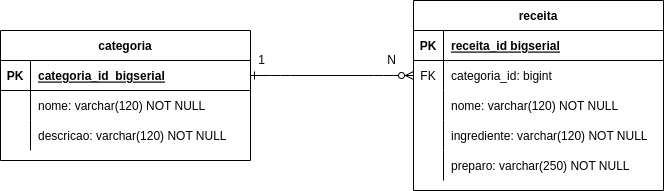

The diagram above was exported from draw.io. Its source (the exported page's mxGraphModel, read from the mxfile embedded in the PNG):
<mxGraphModel dx="1360" dy="843" grid="1" gridSize="10" guides="1" tooltips="1" connect="1" arrows="1" fold="1" page="1" pageScale="1" pageWidth="850" pageHeight="1100" math="0" shadow="0" extFonts="Permanent Marker^https://fonts.googleapis.com/css?family=Permanent+Marker">
  <root>
    <mxCell id="0" />
    <mxCell id="1" parent="0" />
    <mxCell id="C-vyLk0tnHw3VtMMgP7b-1" value="" style="edgeStyle=entityRelationEdgeStyle;endArrow=ERzeroToMany;startArrow=ERone;endFill=1;startFill=0;" parent="1" source="C-vyLk0tnHw3VtMMgP7b-24" target="C-vyLk0tnHw3VtMMgP7b-6" edge="1">
      <mxGeometry width="100" height="100" relative="1" as="geometry">
        <mxPoint x="340" y="720" as="sourcePoint" />
        <mxPoint x="440" y="620" as="targetPoint" />
      </mxGeometry>
    </mxCell>
    <mxCell id="C-vyLk0tnHw3VtMMgP7b-2" value="receita" style="shape=table;startSize=30;container=1;collapsible=1;childLayout=tableLayout;fixedRows=1;rowLines=0;fontStyle=1;align=center;resizeLast=1;" parent="1" vertex="1">
      <mxGeometry x="472" y="90" width="250" height="190" as="geometry" />
    </mxCell>
    <mxCell id="C-vyLk0tnHw3VtMMgP7b-3" value="" style="shape=partialRectangle;collapsible=0;dropTarget=0;pointerEvents=0;fillColor=none;points=[[0,0.5],[1,0.5]];portConstraint=eastwest;top=0;left=0;right=0;bottom=1;" parent="C-vyLk0tnHw3VtMMgP7b-2" vertex="1">
      <mxGeometry y="30" width="250" height="30" as="geometry" />
    </mxCell>
    <mxCell id="C-vyLk0tnHw3VtMMgP7b-4" value="PK" style="shape=partialRectangle;overflow=hidden;connectable=0;fillColor=none;top=0;left=0;bottom=0;right=0;fontStyle=1;" parent="C-vyLk0tnHw3VtMMgP7b-3" vertex="1">
      <mxGeometry width="30" height="30" as="geometry">
        <mxRectangle width="30" height="30" as="alternateBounds" />
      </mxGeometry>
    </mxCell>
    <mxCell id="C-vyLk0tnHw3VtMMgP7b-5" value="receita_id bigserial" style="shape=partialRectangle;overflow=hidden;connectable=0;fillColor=none;top=0;left=0;bottom=0;right=0;align=left;spacingLeft=6;fontStyle=5;" parent="C-vyLk0tnHw3VtMMgP7b-3" vertex="1">
      <mxGeometry x="30" width="220" height="30" as="geometry">
        <mxRectangle width="220" height="30" as="alternateBounds" />
      </mxGeometry>
    </mxCell>
    <mxCell id="C-vyLk0tnHw3VtMMgP7b-6" value="" style="shape=partialRectangle;collapsible=0;dropTarget=0;pointerEvents=0;fillColor=none;points=[[0,0.5],[1,0.5]];portConstraint=eastwest;top=0;left=0;right=0;bottom=0;" parent="C-vyLk0tnHw3VtMMgP7b-2" vertex="1">
      <mxGeometry y="60" width="250" height="30" as="geometry" />
    </mxCell>
    <mxCell id="C-vyLk0tnHw3VtMMgP7b-7" value="FK" style="shape=partialRectangle;overflow=hidden;connectable=0;fillColor=none;top=0;left=0;bottom=0;right=0;" parent="C-vyLk0tnHw3VtMMgP7b-6" vertex="1">
      <mxGeometry width="30" height="30" as="geometry">
        <mxRectangle width="30" height="30" as="alternateBounds" />
      </mxGeometry>
    </mxCell>
    <mxCell id="C-vyLk0tnHw3VtMMgP7b-8" value="categoria_id: bigint" style="shape=partialRectangle;overflow=hidden;connectable=0;fillColor=none;top=0;left=0;bottom=0;right=0;align=left;spacingLeft=6;" parent="C-vyLk0tnHw3VtMMgP7b-6" vertex="1">
      <mxGeometry x="30" width="220" height="30" as="geometry">
        <mxRectangle width="220" height="30" as="alternateBounds" />
      </mxGeometry>
    </mxCell>
    <mxCell id="C-vyLk0tnHw3VtMMgP7b-9" value="" style="shape=partialRectangle;collapsible=0;dropTarget=0;pointerEvents=0;fillColor=none;points=[[0,0.5],[1,0.5]];portConstraint=eastwest;top=0;left=0;right=0;bottom=0;" parent="C-vyLk0tnHw3VtMMgP7b-2" vertex="1">
      <mxGeometry y="90" width="250" height="30" as="geometry" />
    </mxCell>
    <mxCell id="C-vyLk0tnHw3VtMMgP7b-10" value="" style="shape=partialRectangle;overflow=hidden;connectable=0;fillColor=none;top=0;left=0;bottom=0;right=0;" parent="C-vyLk0tnHw3VtMMgP7b-9" vertex="1">
      <mxGeometry width="30" height="30" as="geometry">
        <mxRectangle width="30" height="30" as="alternateBounds" />
      </mxGeometry>
    </mxCell>
    <mxCell id="C-vyLk0tnHw3VtMMgP7b-11" value="nome: varchar(120) NOT NULL" style="shape=partialRectangle;overflow=hidden;connectable=0;fillColor=none;top=0;left=0;bottom=0;right=0;align=left;spacingLeft=6;" parent="C-vyLk0tnHw3VtMMgP7b-9" vertex="1">
      <mxGeometry x="30" width="220" height="30" as="geometry">
        <mxRectangle width="220" height="30" as="alternateBounds" />
      </mxGeometry>
    </mxCell>
    <mxCell id="gGcZjY44tgGy0Faf2G9x-7" style="shape=partialRectangle;collapsible=0;dropTarget=0;pointerEvents=0;fillColor=none;points=[[0,0.5],[1,0.5]];portConstraint=eastwest;top=0;left=0;right=0;bottom=0;" parent="C-vyLk0tnHw3VtMMgP7b-2" vertex="1">
      <mxGeometry y="120" width="250" height="30" as="geometry" />
    </mxCell>
    <mxCell id="gGcZjY44tgGy0Faf2G9x-8" style="shape=partialRectangle;overflow=hidden;connectable=0;fillColor=none;top=0;left=0;bottom=0;right=0;" parent="gGcZjY44tgGy0Faf2G9x-7" vertex="1">
      <mxGeometry width="30" height="30" as="geometry">
        <mxRectangle width="30" height="30" as="alternateBounds" />
      </mxGeometry>
    </mxCell>
    <mxCell id="gGcZjY44tgGy0Faf2G9x-9" value="ingrediente: varchar(120) NOT NULL" style="shape=partialRectangle;overflow=hidden;connectable=0;fillColor=none;top=0;left=0;bottom=0;right=0;align=left;spacingLeft=6;" parent="gGcZjY44tgGy0Faf2G9x-7" vertex="1">
      <mxGeometry x="30" width="220" height="30" as="geometry">
        <mxRectangle width="220" height="30" as="alternateBounds" />
      </mxGeometry>
    </mxCell>
    <mxCell id="gGcZjY44tgGy0Faf2G9x-4" style="shape=partialRectangle;collapsible=0;dropTarget=0;pointerEvents=0;fillColor=none;points=[[0,0.5],[1,0.5]];portConstraint=eastwest;top=0;left=0;right=0;bottom=0;" parent="C-vyLk0tnHw3VtMMgP7b-2" vertex="1">
      <mxGeometry y="150" width="250" height="30" as="geometry" />
    </mxCell>
    <mxCell id="gGcZjY44tgGy0Faf2G9x-5" style="shape=partialRectangle;overflow=hidden;connectable=0;fillColor=none;top=0;left=0;bottom=0;right=0;" parent="gGcZjY44tgGy0Faf2G9x-4" vertex="1">
      <mxGeometry width="30" height="30" as="geometry">
        <mxRectangle width="30" height="30" as="alternateBounds" />
      </mxGeometry>
    </mxCell>
    <mxCell id="gGcZjY44tgGy0Faf2G9x-6" value="preparo: varchar(250) NOT NULL" style="shape=partialRectangle;overflow=hidden;connectable=0;fillColor=none;top=0;left=0;bottom=0;right=0;align=left;spacingLeft=6;" parent="gGcZjY44tgGy0Faf2G9x-4" vertex="1">
      <mxGeometry x="30" width="220" height="30" as="geometry">
        <mxRectangle width="220" height="30" as="alternateBounds" />
      </mxGeometry>
    </mxCell>
    <mxCell id="C-vyLk0tnHw3VtMMgP7b-23" value="categoria" style="shape=table;startSize=30;container=1;collapsible=1;childLayout=tableLayout;fixedRows=1;rowLines=0;fontStyle=1;align=center;resizeLast=1;" parent="1" vertex="1">
      <mxGeometry x="59" y="120" width="250" height="130" as="geometry" />
    </mxCell>
    <mxCell id="C-vyLk0tnHw3VtMMgP7b-24" value="" style="shape=partialRectangle;collapsible=0;dropTarget=0;pointerEvents=0;fillColor=none;points=[[0,0.5],[1,0.5]];portConstraint=eastwest;top=0;left=0;right=0;bottom=1;" parent="C-vyLk0tnHw3VtMMgP7b-23" vertex="1">
      <mxGeometry y="30" width="250" height="30" as="geometry" />
    </mxCell>
    <mxCell id="C-vyLk0tnHw3VtMMgP7b-25" value="PK" style="shape=partialRectangle;overflow=hidden;connectable=0;fillColor=none;top=0;left=0;bottom=0;right=0;fontStyle=1;" parent="C-vyLk0tnHw3VtMMgP7b-24" vertex="1">
      <mxGeometry width="30" height="30" as="geometry">
        <mxRectangle width="30" height="30" as="alternateBounds" />
      </mxGeometry>
    </mxCell>
    <mxCell id="C-vyLk0tnHw3VtMMgP7b-26" value="categoria_id  bigserial" style="shape=partialRectangle;overflow=hidden;connectable=0;fillColor=none;top=0;left=0;bottom=0;right=0;align=left;spacingLeft=6;fontStyle=5;" parent="C-vyLk0tnHw3VtMMgP7b-24" vertex="1">
      <mxGeometry x="30" width="220" height="30" as="geometry">
        <mxRectangle width="220" height="30" as="alternateBounds" />
      </mxGeometry>
    </mxCell>
    <mxCell id="C-vyLk0tnHw3VtMMgP7b-27" value="" style="shape=partialRectangle;collapsible=0;dropTarget=0;pointerEvents=0;fillColor=none;points=[[0,0.5],[1,0.5]];portConstraint=eastwest;top=0;left=0;right=0;bottom=0;" parent="C-vyLk0tnHw3VtMMgP7b-23" vertex="1">
      <mxGeometry y="60" width="250" height="30" as="geometry" />
    </mxCell>
    <mxCell id="C-vyLk0tnHw3VtMMgP7b-28" value="" style="shape=partialRectangle;overflow=hidden;connectable=0;fillColor=none;top=0;left=0;bottom=0;right=0;" parent="C-vyLk0tnHw3VtMMgP7b-27" vertex="1">
      <mxGeometry width="30" height="30" as="geometry">
        <mxRectangle width="30" height="30" as="alternateBounds" />
      </mxGeometry>
    </mxCell>
    <mxCell id="C-vyLk0tnHw3VtMMgP7b-29" value="nome: varchar(120) NOT NULL" style="shape=partialRectangle;overflow=hidden;connectable=0;fillColor=none;top=0;left=0;bottom=0;right=0;align=left;spacingLeft=6;" parent="C-vyLk0tnHw3VtMMgP7b-27" vertex="1">
      <mxGeometry x="30" width="220" height="30" as="geometry">
        <mxRectangle width="220" height="30" as="alternateBounds" />
      </mxGeometry>
    </mxCell>
    <mxCell id="gGcZjY44tgGy0Faf2G9x-1" style="shape=partialRectangle;collapsible=0;dropTarget=0;pointerEvents=0;fillColor=none;points=[[0,0.5],[1,0.5]];portConstraint=eastwest;top=0;left=0;right=0;bottom=0;" parent="C-vyLk0tnHw3VtMMgP7b-23" vertex="1">
      <mxGeometry y="90" width="250" height="30" as="geometry" />
    </mxCell>
    <mxCell id="gGcZjY44tgGy0Faf2G9x-2" style="shape=partialRectangle;overflow=hidden;connectable=0;fillColor=none;top=0;left=0;bottom=0;right=0;" parent="gGcZjY44tgGy0Faf2G9x-1" vertex="1">
      <mxGeometry width="30" height="30" as="geometry">
        <mxRectangle width="30" height="30" as="alternateBounds" />
      </mxGeometry>
    </mxCell>
    <mxCell id="gGcZjY44tgGy0Faf2G9x-3" value="descricao: varchar(120) NOT NULL" style="shape=partialRectangle;overflow=hidden;connectable=0;fillColor=none;top=0;left=0;bottom=0;right=0;align=left;spacingLeft=6;" parent="gGcZjY44tgGy0Faf2G9x-1" vertex="1">
      <mxGeometry x="30" width="220" height="30" as="geometry">
        <mxRectangle width="220" height="30" as="alternateBounds" />
      </mxGeometry>
    </mxCell>
    <mxCell id="q53h63qQV_iz_lEz1V6M-1" value="1" style="text;html=1;align=center;verticalAlign=middle;resizable=0;points=[];autosize=1;strokeColor=none;fillColor=none;" parent="1" vertex="1">
      <mxGeometry x="305" y="135" width="30" height="30" as="geometry" />
    </mxCell>
    <mxCell id="q53h63qQV_iz_lEz1V6M-2" value="N" style="text;html=1;align=center;verticalAlign=middle;resizable=0;points=[];autosize=1;strokeColor=none;fillColor=none;" parent="1" vertex="1">
      <mxGeometry x="435" y="135" width="30" height="30" as="geometry" />
    </mxCell>
  </root>
</mxGraphModel>